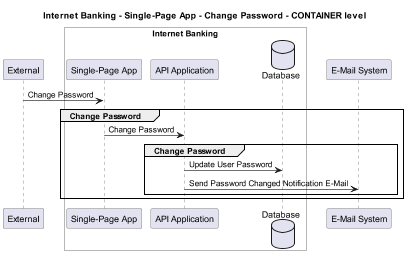

The diagram above was rendered by PlantUML. Its source (embedded in the PNG):
@startuml
!pragma layout smetana
skinparam dpi 60

title Internet Banking - Single-Page App - Change Password - CONTAINER level

participant "External" as C4InterFlow.SoftwareSystems.ExternalSystem

box "Internet Banking" #White
    participant "Single-Page App" as BigBankPlc.SoftwareSystems.InternetBanking.Containers.SinglePageApp
    participant "API Application" as BigBankPlc.SoftwareSystems.InternetBanking.Containers.APIApplication
    database "Database" as BigBankPlc.SoftwareSystems.InternetBanking.Containers.Database
end box

participant "E-Mail System" as BigBankPlc.SoftwareSystems.EMailSystem

C4InterFlow.SoftwareSystems.ExternalSystem -> BigBankPlc.SoftwareSystems.InternetBanking.Containers.SinglePageApp : Change Password
group Change Password
BigBankPlc.SoftwareSystems.InternetBanking.Containers.SinglePageApp -> BigBankPlc.SoftwareSystems.InternetBanking.Containers.APIApplication : Change Password
group Change Password
BigBankPlc.SoftwareSystems.InternetBanking.Containers.APIApplication -> BigBankPlc.SoftwareSystems.InternetBanking.Containers.Database : Update User Password
BigBankPlc.SoftwareSystems.InternetBanking.Containers.APIApplication -> BigBankPlc.SoftwareSystems.EMailSystem : Send Password Changed Notification E-Mail
end
end


@enduml